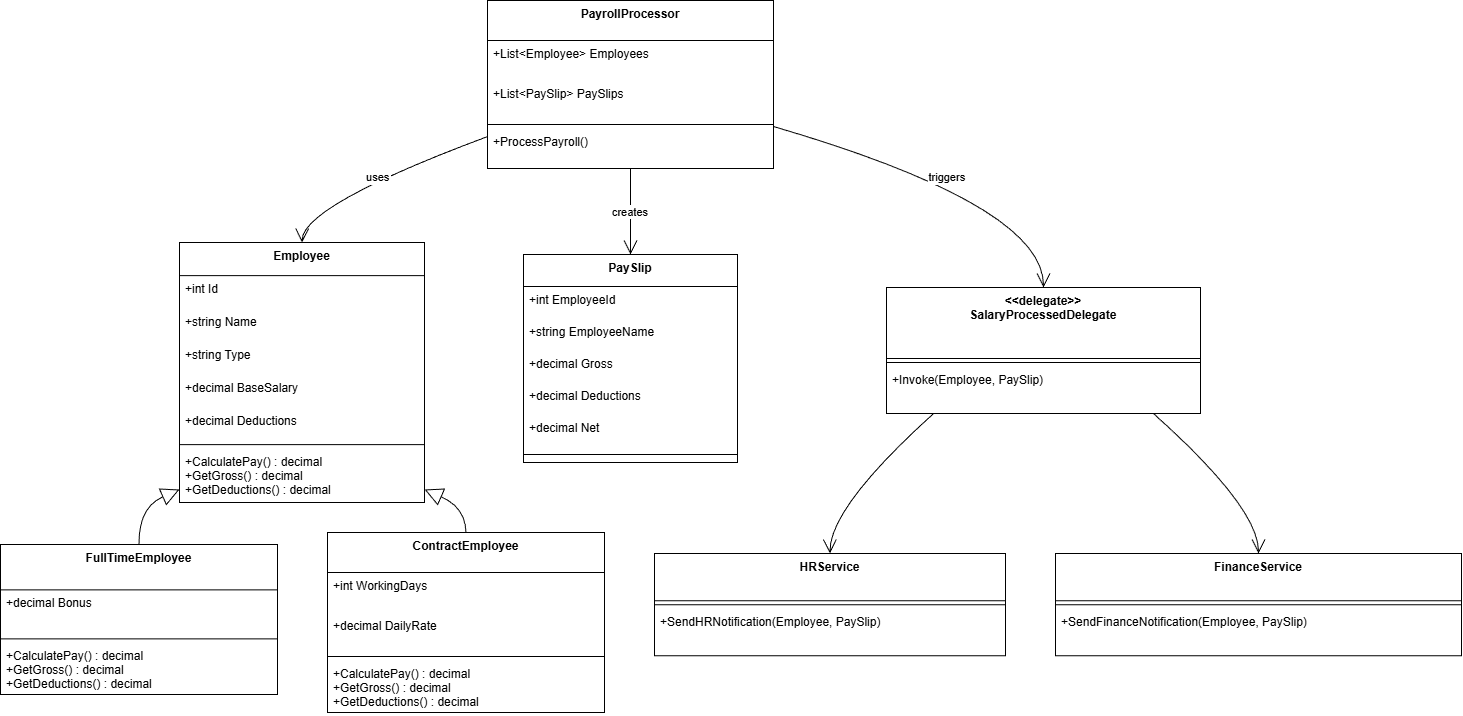

The diagram above was exported from draw.io. Its source (the exported page's mxGraphModel, read from the mxfile embedded in the PNG):
<mxGraphModel dx="1423" dy="624" grid="1" gridSize="10" guides="1" tooltips="1" connect="1" arrows="1" fold="1" page="1" pageScale="1" pageWidth="827" pageHeight="1169" math="0" shadow="0">
  <root>
    <mxCell id="0" />
    <mxCell id="1" parent="0" />
    <mxCell id="wqT9tdGfFFpTv6ggxF-3-1" parent="1" style="swimlane;fontStyle=1;align=center;verticalAlign=top;childLayout=stackLayout;horizontal=1;startSize=33.142857142857146;horizontalStack=0;resizeParent=1;resizeParentMax=0;resizeLast=0;collapsible=0;marginBottom=0;" value="Employee" vertex="1">
      <mxGeometry height="260.0028571428571" width="245" x="199" y="342" as="geometry" />
    </mxCell>
    <mxCell id="wqT9tdGfFFpTv6ggxF-3-2" parent="wqT9tdGfFFpTv6ggxF-3-1" style="text;strokeColor=none;fillColor=none;align=left;verticalAlign=top;spacingLeft=4;spacingRight=4;overflow=hidden;rotatable=0;points=[[0,0.5],[1,0.5]];portConstraint=eastwest;" value="+int Id" vertex="1">
      <mxGeometry height="33" width="245" y="33.142857142857146" as="geometry" />
    </mxCell>
    <mxCell id="wqT9tdGfFFpTv6ggxF-3-3" parent="wqT9tdGfFFpTv6ggxF-3-1" style="text;strokeColor=none;fillColor=none;align=left;verticalAlign=top;spacingLeft=4;spacingRight=4;overflow=hidden;rotatable=0;points=[[0,0.5],[1,0.5]];portConstraint=eastwest;" value="+string Name" vertex="1">
      <mxGeometry height="33" width="245" y="66.14285714285714" as="geometry" />
    </mxCell>
    <mxCell id="wqT9tdGfFFpTv6ggxF-3-4" parent="wqT9tdGfFFpTv6ggxF-3-1" style="text;strokeColor=none;fillColor=none;align=left;verticalAlign=top;spacingLeft=4;spacingRight=4;overflow=hidden;rotatable=0;points=[[0,0.5],[1,0.5]];portConstraint=eastwest;" value="+string Type" vertex="1">
      <mxGeometry height="33" width="245" y="99.14285714285714" as="geometry" />
    </mxCell>
    <mxCell id="wqT9tdGfFFpTv6ggxF-3-5" parent="wqT9tdGfFFpTv6ggxF-3-1" style="text;strokeColor=none;fillColor=none;align=left;verticalAlign=top;spacingLeft=4;spacingRight=4;overflow=hidden;rotatable=0;points=[[0,0.5],[1,0.5]];portConstraint=eastwest;" value="+decimal BaseSalary" vertex="1">
      <mxGeometry height="33" width="245" y="132.14285714285714" as="geometry" />
    </mxCell>
    <mxCell id="wqT9tdGfFFpTv6ggxF-3-6" parent="wqT9tdGfFFpTv6ggxF-3-1" style="text;strokeColor=none;fillColor=none;align=left;verticalAlign=top;spacingLeft=4;spacingRight=4;overflow=hidden;rotatable=0;points=[[0,0.5],[1,0.5]];portConstraint=eastwest;" value="+decimal Deductions" vertex="1">
      <mxGeometry height="33" width="245" y="165.14285714285714" as="geometry" />
    </mxCell>
    <mxCell id="wqT9tdGfFFpTv6ggxF-3-7" parent="wqT9tdGfFFpTv6ggxF-3-1" style="line;strokeWidth=1;fillColor=none;align=left;verticalAlign=middle;spacingTop=-1;spacingLeft=3;spacingRight=3;rotatable=0;labelPosition=right;points=[];portConstraint=eastwest;strokeColor=inherit;" vertex="1">
      <mxGeometry height="8" width="245" y="198.14285714285714" as="geometry" />
    </mxCell>
    <mxCell id="wqT9tdGfFFpTv6ggxF-3-8" parent="wqT9tdGfFFpTv6ggxF-3-1" style="text;strokeColor=none;fillColor=none;align=left;verticalAlign=top;spacingLeft=4;spacingRight=4;overflow=hidden;rotatable=0;points=[[0,0.5],[1,0.5]];portConstraint=eastwest;" value="+CalculatePay() : decimal&#10;+GetGross() : decimal&#10;+GetDeductions() : decimal" vertex="1">
      <mxGeometry height="53.86" width="245" y="206.14285714285714" as="geometry" />
    </mxCell>
    <mxCell id="wqT9tdGfFFpTv6ggxF-3-9" parent="1" style="swimlane;fontStyle=1;align=center;verticalAlign=top;childLayout=stackLayout;horizontal=1;startSize=45.333333333333336;horizontalStack=0;resizeParent=1;resizeParentMax=0;resizeLast=0;collapsible=0;marginBottom=0;" value="FullTimeEmployee" vertex="1">
      <mxGeometry height="150.00333333333333" width="277" x="20" y="644" as="geometry" />
    </mxCell>
    <mxCell id="wqT9tdGfFFpTv6ggxF-3-10" parent="wqT9tdGfFFpTv6ggxF-3-9" style="text;strokeColor=none;fillColor=none;align=left;verticalAlign=top;spacingLeft=4;spacingRight=4;overflow=hidden;rotatable=0;points=[[0,0.5],[1,0.5]];portConstraint=eastwest;" value="+decimal Bonus" vertex="1">
      <mxGeometry height="45" width="277" y="45.333333333333336" as="geometry" />
    </mxCell>
    <mxCell id="wqT9tdGfFFpTv6ggxF-3-11" parent="wqT9tdGfFFpTv6ggxF-3-9" style="line;strokeWidth=1;fillColor=none;align=left;verticalAlign=middle;spacingTop=-1;spacingLeft=3;spacingRight=3;rotatable=0;labelPosition=right;points=[];portConstraint=eastwest;strokeColor=inherit;" vertex="1">
      <mxGeometry height="8" width="277" y="90.33333333333334" as="geometry" />
    </mxCell>
    <mxCell id="wqT9tdGfFFpTv6ggxF-3-12" parent="wqT9tdGfFFpTv6ggxF-3-9" style="text;strokeColor=none;fillColor=none;align=left;verticalAlign=top;spacingLeft=4;spacingRight=4;overflow=hidden;rotatable=0;points=[[0,0.5],[1,0.5]];portConstraint=eastwest;" value="+CalculatePay() : decimal&#10;+GetGross() : decimal&#10;+GetDeductions() : decimal" vertex="1">
      <mxGeometry height="51.67" width="277" y="98.33333333333334" as="geometry" />
    </mxCell>
    <mxCell id="wqT9tdGfFFpTv6ggxF-3-13" parent="1" style="swimlane;fontStyle=1;align=center;verticalAlign=top;childLayout=stackLayout;horizontal=1;startSize=40;horizontalStack=0;resizeParent=1;resizeParentMax=0;resizeLast=0;collapsible=0;marginBottom=0;" value="ContractEmployee" vertex="1">
      <mxGeometry height="180" width="277" x="347" y="632" as="geometry" />
    </mxCell>
    <mxCell id="wqT9tdGfFFpTv6ggxF-3-14" parent="wqT9tdGfFFpTv6ggxF-3-13" style="text;strokeColor=none;fillColor=none;align=left;verticalAlign=top;spacingLeft=4;spacingRight=4;overflow=hidden;rotatable=0;points=[[0,0.5],[1,0.5]];portConstraint=eastwest;" value="+int WorkingDays" vertex="1">
      <mxGeometry height="40" width="277" y="40" as="geometry" />
    </mxCell>
    <mxCell id="wqT9tdGfFFpTv6ggxF-3-15" parent="wqT9tdGfFFpTv6ggxF-3-13" style="text;strokeColor=none;fillColor=none;align=left;verticalAlign=top;spacingLeft=4;spacingRight=4;overflow=hidden;rotatable=0;points=[[0,0.5],[1,0.5]];portConstraint=eastwest;" value="+decimal DailyRate" vertex="1">
      <mxGeometry height="40" width="277" y="80" as="geometry" />
    </mxCell>
    <mxCell id="wqT9tdGfFFpTv6ggxF-3-16" parent="wqT9tdGfFFpTv6ggxF-3-13" style="line;strokeWidth=1;fillColor=none;align=left;verticalAlign=middle;spacingTop=-1;spacingLeft=3;spacingRight=3;rotatable=0;labelPosition=right;points=[];portConstraint=eastwest;strokeColor=inherit;" vertex="1">
      <mxGeometry height="8" width="277" y="120" as="geometry" />
    </mxCell>
    <mxCell id="wqT9tdGfFFpTv6ggxF-3-17" parent="wqT9tdGfFFpTv6ggxF-3-13" style="text;strokeColor=none;fillColor=none;align=left;verticalAlign=top;spacingLeft=4;spacingRight=4;overflow=hidden;rotatable=0;points=[[0,0.5],[1,0.5]];portConstraint=eastwest;" value="+CalculatePay() : decimal&#10;+GetGross() : decimal&#10;+GetDeductions() : decimal" vertex="1">
      <mxGeometry height="52" width="277" y="128" as="geometry" />
    </mxCell>
    <mxCell id="wqT9tdGfFFpTv6ggxF-3-18" parent="1" style="swimlane;fontStyle=1;align=center;verticalAlign=top;childLayout=stackLayout;horizontal=1;startSize=32;horizontalStack=0;resizeParent=1;resizeParentMax=0;resizeLast=0;collapsible=0;marginBottom=0;" value="PaySlip" vertex="1">
      <mxGeometry height="208" width="214" x="543" y="354" as="geometry" />
    </mxCell>
    <mxCell id="wqT9tdGfFFpTv6ggxF-3-19" parent="wqT9tdGfFFpTv6ggxF-3-18" style="text;strokeColor=none;fillColor=none;align=left;verticalAlign=top;spacingLeft=4;spacingRight=4;overflow=hidden;rotatable=0;points=[[0,0.5],[1,0.5]];portConstraint=eastwest;" value="+int EmployeeId" vertex="1">
      <mxGeometry height="32" width="214" y="32" as="geometry" />
    </mxCell>
    <mxCell id="wqT9tdGfFFpTv6ggxF-3-20" parent="wqT9tdGfFFpTv6ggxF-3-18" style="text;strokeColor=none;fillColor=none;align=left;verticalAlign=top;spacingLeft=4;spacingRight=4;overflow=hidden;rotatable=0;points=[[0,0.5],[1,0.5]];portConstraint=eastwest;" value="+string EmployeeName" vertex="1">
      <mxGeometry height="32" width="214" y="64" as="geometry" />
    </mxCell>
    <mxCell id="wqT9tdGfFFpTv6ggxF-3-21" parent="wqT9tdGfFFpTv6ggxF-3-18" style="text;strokeColor=none;fillColor=none;align=left;verticalAlign=top;spacingLeft=4;spacingRight=4;overflow=hidden;rotatable=0;points=[[0,0.5],[1,0.5]];portConstraint=eastwest;" value="+decimal Gross" vertex="1">
      <mxGeometry height="32" width="214" y="96" as="geometry" />
    </mxCell>
    <mxCell id="wqT9tdGfFFpTv6ggxF-3-22" parent="wqT9tdGfFFpTv6ggxF-3-18" style="text;strokeColor=none;fillColor=none;align=left;verticalAlign=top;spacingLeft=4;spacingRight=4;overflow=hidden;rotatable=0;points=[[0,0.5],[1,0.5]];portConstraint=eastwest;" value="+decimal Deductions" vertex="1">
      <mxGeometry height="32" width="214" y="128" as="geometry" />
    </mxCell>
    <mxCell id="wqT9tdGfFFpTv6ggxF-3-23" parent="wqT9tdGfFFpTv6ggxF-3-18" style="text;strokeColor=none;fillColor=none;align=left;verticalAlign=top;spacingLeft=4;spacingRight=4;overflow=hidden;rotatable=0;points=[[0,0.5],[1,0.5]];portConstraint=eastwest;" value="+decimal Net" vertex="1">
      <mxGeometry height="32" width="214" y="160" as="geometry" />
    </mxCell>
    <mxCell id="wqT9tdGfFFpTv6ggxF-3-24" parent="wqT9tdGfFFpTv6ggxF-3-18" style="line;strokeWidth=1;fillColor=none;align=left;verticalAlign=middle;spacingTop=-1;spacingLeft=3;spacingRight=3;rotatable=0;labelPosition=right;points=[];portConstraint=eastwest;strokeColor=inherit;" vertex="1">
      <mxGeometry height="16" width="214" y="192" as="geometry" />
    </mxCell>
    <mxCell id="wqT9tdGfFFpTv6ggxF-3-25" parent="1" style="swimlane;fontStyle=1;align=center;verticalAlign=top;childLayout=stackLayout;horizontal=1;startSize=40;horizontalStack=0;resizeParent=1;resizeParentMax=0;resizeLast=0;collapsible=0;marginBottom=0;" value="PayrollProcessor" vertex="1">
      <mxGeometry height="168" width="286" x="507" y="100" as="geometry" />
    </mxCell>
    <mxCell id="wqT9tdGfFFpTv6ggxF-3-26" parent="wqT9tdGfFFpTv6ggxF-3-25" style="text;strokeColor=none;fillColor=none;align=left;verticalAlign=top;spacingLeft=4;spacingRight=4;overflow=hidden;rotatable=0;points=[[0,0.5],[1,0.5]];portConstraint=eastwest;" value="+List&lt;Employee&gt; Employees" vertex="1">
      <mxGeometry height="40" width="286" y="40" as="geometry" />
    </mxCell>
    <mxCell id="wqT9tdGfFFpTv6ggxF-3-27" parent="wqT9tdGfFFpTv6ggxF-3-25" style="text;strokeColor=none;fillColor=none;align=left;verticalAlign=top;spacingLeft=4;spacingRight=4;overflow=hidden;rotatable=0;points=[[0,0.5],[1,0.5]];portConstraint=eastwest;" value="+List&lt;PaySlip&gt; PaySlips" vertex="1">
      <mxGeometry height="40" width="286" y="80" as="geometry" />
    </mxCell>
    <mxCell id="wqT9tdGfFFpTv6ggxF-3-28" parent="wqT9tdGfFFpTv6ggxF-3-25" style="line;strokeWidth=1;fillColor=none;align=left;verticalAlign=middle;spacingTop=-1;spacingLeft=3;spacingRight=3;rotatable=0;labelPosition=right;points=[];portConstraint=eastwest;strokeColor=inherit;" vertex="1">
      <mxGeometry height="8" width="286" y="120" as="geometry" />
    </mxCell>
    <mxCell id="wqT9tdGfFFpTv6ggxF-3-29" parent="wqT9tdGfFFpTv6ggxF-3-25" style="text;strokeColor=none;fillColor=none;align=left;verticalAlign=top;spacingLeft=4;spacingRight=4;overflow=hidden;rotatable=0;points=[[0,0.5],[1,0.5]];portConstraint=eastwest;" value="+ProcessPayroll()" vertex="1">
      <mxGeometry height="40" width="286" y="128" as="geometry" />
    </mxCell>
    <mxCell id="wqT9tdGfFFpTv6ggxF-3-30" parent="1" style="swimlane;fontStyle=1;align=center;verticalAlign=top;childLayout=stackLayout;horizontal=1;startSize=71;horizontalStack=0;resizeParent=1;resizeParentMax=0;resizeLast=0;collapsible=0;marginBottom=0;" value="&lt;&lt;delegate&gt;&gt;&#10;SalaryProcessedDelegate" vertex="1">
      <mxGeometry height="126" width="314" x="906" y="387" as="geometry" />
    </mxCell>
    <mxCell id="wqT9tdGfFFpTv6ggxF-3-31" parent="wqT9tdGfFFpTv6ggxF-3-30" style="line;strokeWidth=1;fillColor=none;align=left;verticalAlign=middle;spacingTop=-1;spacingLeft=3;spacingRight=3;rotatable=0;labelPosition=right;points=[];portConstraint=eastwest;strokeColor=inherit;" vertex="1">
      <mxGeometry height="8" width="314" y="71" as="geometry" />
    </mxCell>
    <mxCell id="wqT9tdGfFFpTv6ggxF-3-32" parent="wqT9tdGfFFpTv6ggxF-3-30" style="text;strokeColor=none;fillColor=none;align=left;verticalAlign=top;spacingLeft=4;spacingRight=4;overflow=hidden;rotatable=0;points=[[0,0.5],[1,0.5]];portConstraint=eastwest;" value="+Invoke(Employee, PaySlip)" vertex="1">
      <mxGeometry height="47" width="314" y="79" as="geometry" />
    </mxCell>
    <mxCell id="wqT9tdGfFFpTv6ggxF-3-33" parent="1" style="swimlane;fontStyle=1;align=center;verticalAlign=top;childLayout=stackLayout;horizontal=1;startSize=47.2;horizontalStack=0;resizeParent=1;resizeParentMax=0;resizeLast=0;collapsible=0;marginBottom=0;" value="HRService" vertex="1">
      <mxGeometry height="102.2" width="351" x="674" y="653" as="geometry" />
    </mxCell>
    <mxCell id="wqT9tdGfFFpTv6ggxF-3-34" parent="wqT9tdGfFFpTv6ggxF-3-33" style="line;strokeWidth=1;fillColor=none;align=left;verticalAlign=middle;spacingTop=-1;spacingLeft=3;spacingRight=3;rotatable=0;labelPosition=right;points=[];portConstraint=eastwest;strokeColor=inherit;" vertex="1">
      <mxGeometry height="8" width="351" y="47.2" as="geometry" />
    </mxCell>
    <mxCell id="wqT9tdGfFFpTv6ggxF-3-35" parent="wqT9tdGfFFpTv6ggxF-3-33" style="text;strokeColor=none;fillColor=none;align=left;verticalAlign=top;spacingLeft=4;spacingRight=4;overflow=hidden;rotatable=0;points=[[0,0.5],[1,0.5]];portConstraint=eastwest;" value="+SendHRNotification(Employee, PaySlip)" vertex="1">
      <mxGeometry height="47" width="351" y="55.2" as="geometry" />
    </mxCell>
    <mxCell id="wqT9tdGfFFpTv6ggxF-3-36" parent="1" style="swimlane;fontStyle=1;align=center;verticalAlign=top;childLayout=stackLayout;horizontal=1;startSize=47.2;horizontalStack=0;resizeParent=1;resizeParentMax=0;resizeLast=0;collapsible=0;marginBottom=0;" value="FinanceService" vertex="1">
      <mxGeometry height="102.2" width="406" x="1075" y="653" as="geometry" />
    </mxCell>
    <mxCell id="wqT9tdGfFFpTv6ggxF-3-37" parent="wqT9tdGfFFpTv6ggxF-3-36" style="line;strokeWidth=1;fillColor=none;align=left;verticalAlign=middle;spacingTop=-1;spacingLeft=3;spacingRight=3;rotatable=0;labelPosition=right;points=[];portConstraint=eastwest;strokeColor=inherit;" vertex="1">
      <mxGeometry height="8" width="406" y="47.2" as="geometry" />
    </mxCell>
    <mxCell id="wqT9tdGfFFpTv6ggxF-3-38" parent="wqT9tdGfFFpTv6ggxF-3-36" style="text;strokeColor=none;fillColor=none;align=left;verticalAlign=top;spacingLeft=4;spacingRight=4;overflow=hidden;rotatable=0;points=[[0,0.5],[1,0.5]];portConstraint=eastwest;" value="+SendFinanceNotification(Employee, PaySlip)" vertex="1">
      <mxGeometry height="47" width="406" y="55.2" as="geometry" />
    </mxCell>
    <mxCell id="wqT9tdGfFFpTv6ggxF-3-39" edge="1" parent="1" source="wqT9tdGfFFpTv6ggxF-3-1" style="curved=1;startArrow=block;startSize=16;startFill=0;endArrow=none;exitX=0;exitY=0.95;entryX=0.5;entryY=0;rounded=0;" target="wqT9tdGfFFpTv6ggxF-3-9" value="">
      <mxGeometry relative="1" as="geometry">
        <Array as="points">
          <mxPoint x="158" y="607" />
        </Array>
      </mxGeometry>
    </mxCell>
    <mxCell id="wqT9tdGfFFpTv6ggxF-3-40" edge="1" parent="1" source="wqT9tdGfFFpTv6ggxF-3-1" style="curved=1;startArrow=block;startSize=16;startFill=0;endArrow=none;exitX=1;exitY=0.95;entryX=0.5;entryY=0;rounded=0;" target="wqT9tdGfFFpTv6ggxF-3-13" value="">
      <mxGeometry relative="1" as="geometry">
        <Array as="points">
          <mxPoint x="485" y="607" />
        </Array>
      </mxGeometry>
    </mxCell>
    <mxCell id="wqT9tdGfFFpTv6ggxF-3-41" edge="1" parent="1" source="wqT9tdGfFFpTv6ggxF-3-25" style="curved=1;startArrow=none;endArrow=open;endSize=12;exitX=0;exitY=0.81;entryX=0.5;entryY=0;rounded=0;" target="wqT9tdGfFFpTv6ggxF-3-1" value="uses">
      <mxGeometry relative="1" as="geometry">
        <Array as="points">
          <mxPoint x="322" y="305" />
        </Array>
      </mxGeometry>
    </mxCell>
    <mxCell id="wqT9tdGfFFpTv6ggxF-3-42" edge="1" parent="1" source="wqT9tdGfFFpTv6ggxF-3-25" style="curved=1;startArrow=none;endArrow=open;endSize=12;exitX=0.5;exitY=1;entryX=0.5;entryY=0;rounded=0;" target="wqT9tdGfFFpTv6ggxF-3-18" value="creates">
      <mxGeometry relative="1" as="geometry">
        <Array as="points" />
      </mxGeometry>
    </mxCell>
    <mxCell id="wqT9tdGfFFpTv6ggxF-3-43" edge="1" parent="1" source="wqT9tdGfFFpTv6ggxF-3-25" style="curved=1;startArrow=none;endArrow=open;endSize=12;exitX=1;exitY=0.75;entryX=0.5;entryY=0;rounded=0;" target="wqT9tdGfFFpTv6ggxF-3-30" value="triggers">
      <mxGeometry relative="1" as="geometry">
        <Array as="points">
          <mxPoint x="1063" y="305" />
        </Array>
      </mxGeometry>
    </mxCell>
    <mxCell id="wqT9tdGfFFpTv6ggxF-3-44" edge="1" parent="1" source="wqT9tdGfFFpTv6ggxF-3-30" style="curved=1;startArrow=none;endArrow=open;endSize=12;exitX=0.15;exitY=1;entryX=0.5;entryY=0;rounded=0;" target="wqT9tdGfFFpTv6ggxF-3-33" value="">
      <mxGeometry relative="1" as="geometry">
        <Array as="points">
          <mxPoint x="849" y="607" />
        </Array>
      </mxGeometry>
    </mxCell>
    <mxCell id="wqT9tdGfFFpTv6ggxF-3-45" edge="1" parent="1" source="wqT9tdGfFFpTv6ggxF-3-30" style="curved=1;startArrow=none;endArrow=open;endSize=12;exitX=0.85;exitY=1;entryX=0.5;entryY=0;rounded=0;" target="wqT9tdGfFFpTv6ggxF-3-36" value="">
      <mxGeometry relative="1" as="geometry">
        <Array as="points">
          <mxPoint x="1278" y="607" />
        </Array>
      </mxGeometry>
    </mxCell>
  </root>
</mxGraphModel>